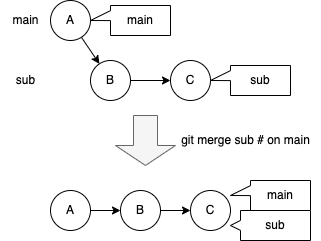

The diagram above was exported from draw.io. Its source (the exported page's mxGraphModel, read from the mxfile embedded in the PNG):
<mxGraphModel dx="412" dy="253" grid="1" gridSize="10" guides="1" tooltips="1" connect="1" arrows="1" fold="1" page="1" pageScale="1" pageWidth="827" pageHeight="1169" math="0" shadow="0">
  <root>
    <mxCell id="0" />
    <mxCell id="1" parent="0" />
    <mxCell id="5" value="" style="edgeStyle=none;html=1;" edge="1" parent="1" source="2" target="4">
      <mxGeometry relative="1" as="geometry" />
    </mxCell>
    <mxCell id="2" value="A" style="ellipse;whiteSpace=wrap;html=1;aspect=fixed;" vertex="1" parent="1">
      <mxGeometry x="80" y="10" width="40" height="40" as="geometry" />
    </mxCell>
    <mxCell id="3" value="main" style="text;html=1;align=center;verticalAlign=middle;resizable=0;points=[];autosize=1;strokeColor=none;fillColor=none;" vertex="1" parent="1">
      <mxGeometry x="30" y="15" width="50" height="30" as="geometry" />
    </mxCell>
    <mxCell id="7" style="edgeStyle=none;html=1;entryX=0;entryY=0.5;entryDx=0;entryDy=0;" edge="1" parent="1" source="4" target="6">
      <mxGeometry relative="1" as="geometry" />
    </mxCell>
    <mxCell id="4" value="B" style="ellipse;whiteSpace=wrap;html=1;aspect=fixed;" vertex="1" parent="1">
      <mxGeometry x="120" y="70" width="40" height="40" as="geometry" />
    </mxCell>
    <mxCell id="6" value="C" style="ellipse;whiteSpace=wrap;html=1;aspect=fixed;" vertex="1" parent="1">
      <mxGeometry x="200" y="70" width="40" height="40" as="geometry" />
    </mxCell>
    <mxCell id="8" value="sub" style="text;html=1;align=center;verticalAlign=middle;resizable=0;points=[];autosize=1;strokeColor=none;fillColor=none;" vertex="1" parent="1">
      <mxGeometry x="35" y="75" width="40" height="30" as="geometry" />
    </mxCell>
    <mxCell id="9" value="git merge sub # on main" style="text;html=1;align=center;verticalAlign=middle;resizable=0;points=[];autosize=1;strokeColor=none;fillColor=none;" vertex="1" parent="1">
      <mxGeometry x="200" y="135" width="150" height="30" as="geometry" />
    </mxCell>
    <mxCell id="13" style="edgeStyle=none;html=1;entryX=0;entryY=0.5;entryDx=0;entryDy=0;" edge="1" parent="1" source="10" target="11">
      <mxGeometry relative="1" as="geometry" />
    </mxCell>
    <mxCell id="10" value="A" style="ellipse;whiteSpace=wrap;html=1;aspect=fixed;" vertex="1" parent="1">
      <mxGeometry x="80" y="200" width="40" height="40" as="geometry" />
    </mxCell>
    <mxCell id="14" value="" style="edgeStyle=none;html=1;" edge="1" parent="1" source="11" target="12">
      <mxGeometry relative="1" as="geometry" />
    </mxCell>
    <mxCell id="11" value="B" style="ellipse;whiteSpace=wrap;html=1;aspect=fixed;" vertex="1" parent="1">
      <mxGeometry x="150" y="200" width="40" height="40" as="geometry" />
    </mxCell>
    <mxCell id="12" value="C" style="ellipse;whiteSpace=wrap;html=1;aspect=fixed;" vertex="1" parent="1">
      <mxGeometry x="220" y="200" width="40" height="40" as="geometry" />
    </mxCell>
    <mxCell id="15" value="main" style="shape=callout;whiteSpace=wrap;html=1;perimeter=calloutPerimeter;direction=south;base=10;size=20;position=0.17;" vertex="1" parent="1">
      <mxGeometry x="120" y="15" width="80" height="30" as="geometry" />
    </mxCell>
    <mxCell id="17" value="sub" style="shape=callout;whiteSpace=wrap;html=1;perimeter=calloutPerimeter;direction=south;base=10;size=20;position=0.17;" vertex="1" parent="1">
      <mxGeometry x="240" y="75" width="80" height="30" as="geometry" />
    </mxCell>
    <mxCell id="18" value="main" style="shape=callout;whiteSpace=wrap;html=1;perimeter=calloutPerimeter;direction=south;base=10;size=20;position=0.17;" vertex="1" parent="1">
      <mxGeometry x="260" y="190" width="80" height="30" as="geometry" />
    </mxCell>
    <mxCell id="19" value="sub" style="shape=callout;whiteSpace=wrap;html=1;perimeter=calloutPerimeter;direction=south;base=10;size=10;position=0.33;" vertex="1" parent="1">
      <mxGeometry x="260" y="220" width="80" height="30" as="geometry" />
    </mxCell>
    <mxCell id="20" value="" style="shape=singleArrow;whiteSpace=wrap;html=1;arrowWidth=0.4;arrowSize=0.4;rotation=90;fillColor=#f5f5f5;fontColor=#333333;strokeColor=#666666;" vertex="1" parent="1">
      <mxGeometry x="150" y="120" width="50" height="60" as="geometry" />
    </mxCell>
  </root>
</mxGraphModel>